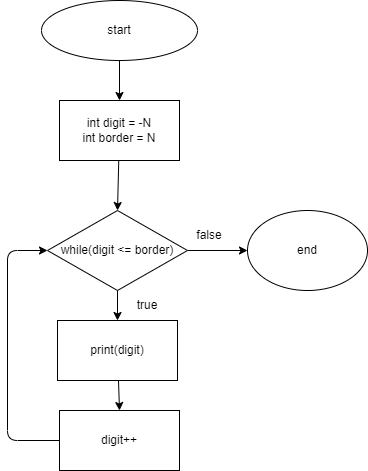

The diagram above was exported from draw.io. Its source (the exported page's mxGraphModel, read from the mxfile embedded in the PNG):
<mxGraphModel dx="753" dy="389" grid="1" gridSize="10" guides="1" tooltips="1" connect="1" arrows="1" fold="1" page="1" pageScale="1" pageWidth="827" pageHeight="1169" math="0" shadow="0">
  <root>
    <mxCell id="0" />
    <mxCell id="1" parent="0" />
    <mxCell id="4" style="edgeStyle=none;html=1;entryX=0.5;entryY=0;entryDx=0;entryDy=0;" parent="1" source="2" target="3" edge="1">
      <mxGeometry relative="1" as="geometry" />
    </mxCell>
    <mxCell id="2" value="start" style="ellipse;whiteSpace=wrap;html=1;" parent="1" vertex="1">
      <mxGeometry x="354" y="20" width="156" height="60" as="geometry" />
    </mxCell>
    <mxCell id="61" style="edgeStyle=none;html=1;entryX=0.5;entryY=0;entryDx=0;entryDy=0;" parent="1" source="3" target="67" edge="1">
      <mxGeometry relative="1" as="geometry">
        <mxPoint x="432" y="240" as="targetPoint" />
      </mxGeometry>
    </mxCell>
    <mxCell id="3" value="int digit = -N&lt;br&gt;int border = N" style="rounded=0;whiteSpace=wrap;html=1;" parent="1" vertex="1">
      <mxGeometry x="372" y="120" width="120" height="60" as="geometry" />
    </mxCell>
    <mxCell id="17" value="end" style="ellipse;whiteSpace=wrap;html=1;" parent="1" vertex="1">
      <mxGeometry x="560" y="230" width="120" height="80" as="geometry" />
    </mxCell>
    <mxCell id="80" style="edgeStyle=none;html=1;entryX=0.5;entryY=0;entryDx=0;entryDy=0;" parent="1" source="67" target="79" edge="1">
      <mxGeometry relative="1" as="geometry" />
    </mxCell>
    <mxCell id="84" style="edgeStyle=none;html=1;entryX=0;entryY=0.5;entryDx=0;entryDy=0;" parent="1" source="67" target="17" edge="1">
      <mxGeometry relative="1" as="geometry" />
    </mxCell>
    <mxCell id="67" value="while(digit &amp;lt;= border)" style="rhombus;whiteSpace=wrap;html=1;" parent="1" vertex="1">
      <mxGeometry x="360" y="230" width="140" height="80" as="geometry" />
    </mxCell>
    <mxCell id="82" style="edgeStyle=none;html=1;entryX=0.5;entryY=0;entryDx=0;entryDy=0;" parent="1" source="79" target="81" edge="1">
      <mxGeometry relative="1" as="geometry" />
    </mxCell>
    <mxCell id="79" value="print(digit)" style="rounded=0;whiteSpace=wrap;html=1;" parent="1" vertex="1">
      <mxGeometry x="370" y="340" width="120" height="60" as="geometry" />
    </mxCell>
    <mxCell id="83" style="edgeStyle=none;html=1;entryX=0;entryY=0.5;entryDx=0;entryDy=0;exitX=0;exitY=0.5;exitDx=0;exitDy=0;" parent="1" source="81" target="67" edge="1">
      <mxGeometry relative="1" as="geometry">
        <Array as="points">
          <mxPoint x="320" y="460" />
          <mxPoint x="320" y="270" />
        </Array>
      </mxGeometry>
    </mxCell>
    <mxCell id="81" value="digit++" style="rounded=0;whiteSpace=wrap;html=1;" parent="1" vertex="1">
      <mxGeometry x="372" y="430" width="120" height="60" as="geometry" />
    </mxCell>
    <mxCell id="85" value="true" style="text;html=1;strokeColor=none;fillColor=none;align=center;verticalAlign=middle;whiteSpace=wrap;rounded=0;" parent="1" vertex="1">
      <mxGeometry x="430" y="310" width="60" height="30" as="geometry" />
    </mxCell>
    <mxCell id="86" value="false" style="text;html=1;strokeColor=none;fillColor=none;align=center;verticalAlign=middle;whiteSpace=wrap;rounded=0;" parent="1" vertex="1">
      <mxGeometry x="492" y="240" width="60" height="30" as="geometry" />
    </mxCell>
  </root>
</mxGraphModel>